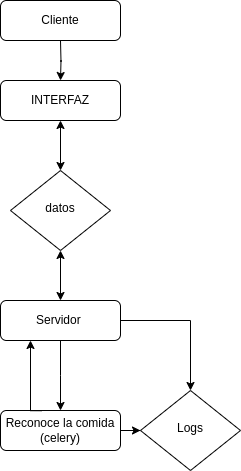

The diagram above was exported from draw.io. Its source (the exported page's mxGraphModel, read from the mxfile embedded in the PNG):
<mxGraphModel dx="1810" dy="2079" grid="1" gridSize="10" guides="1" tooltips="1" connect="1" arrows="1" fold="1" page="1" pageScale="1" pageWidth="827" pageHeight="1169" math="0" shadow="0">
  <root>
    <mxCell id="WIyWlLk6GJQsqaUBKTNV-0" />
    <mxCell id="WIyWlLk6GJQsqaUBKTNV-1" parent="WIyWlLk6GJQsqaUBKTNV-0" />
    <mxCell id="WIyWlLk6GJQsqaUBKTNV-3" value="Cliente" style="rounded=1;whiteSpace=wrap;html=1;fontSize=12;glass=0;strokeWidth=1;shadow=0;" parent="WIyWlLk6GJQsqaUBKTNV-1" vertex="1">
      <mxGeometry x="160" y="-100" width="120" height="40" as="geometry" />
    </mxCell>
    <mxCell id="WIyWlLk6GJQsqaUBKTNV-6" value="datos" style="rhombus;whiteSpace=wrap;html=1;shadow=0;fontFamily=Helvetica;fontSize=12;align=center;strokeWidth=1;spacing=6;spacingTop=-4;" parent="WIyWlLk6GJQsqaUBKTNV-1" vertex="1">
      <mxGeometry x="170" y="70" width="100" height="80" as="geometry" />
    </mxCell>
    <mxCell id="mFtQo9XozCtMzlsPY0i_-7" style="edgeStyle=orthogonalEdgeStyle;rounded=0;orthogonalLoop=1;jettySize=auto;html=1;exitX=0.5;exitY=1;exitDx=0;exitDy=0;entryX=0.5;entryY=0;entryDx=0;entryDy=0;strokeColor=#000000;" parent="WIyWlLk6GJQsqaUBKTNV-1" source="WIyWlLk6GJQsqaUBKTNV-7" edge="1">
      <mxGeometry relative="1" as="geometry">
        <mxPoint x="220" y="310" as="targetPoint" />
      </mxGeometry>
    </mxCell>
    <mxCell id="ir587NyECtK-uRxBrxJe-11" style="edgeStyle=orthogonalEdgeStyle;rounded=0;orthogonalLoop=1;jettySize=auto;html=1;exitX=1;exitY=0.5;exitDx=0;exitDy=0;strokeColor=#000000;entryX=0.5;entryY=0;entryDx=0;entryDy=0;" parent="WIyWlLk6GJQsqaUBKTNV-1" source="WIyWlLk6GJQsqaUBKTNV-7" target="ir587NyECtK-uRxBrxJe-9" edge="1">
      <mxGeometry relative="1" as="geometry">
        <mxPoint x="350" y="240" as="targetPoint" />
        <Array as="points">
          <mxPoint x="350" y="220" />
        </Array>
      </mxGeometry>
    </mxCell>
    <mxCell id="WIyWlLk6GJQsqaUBKTNV-7" value="Servidor&amp;nbsp;" style="rounded=1;whiteSpace=wrap;html=1;fontSize=12;glass=0;strokeWidth=1;shadow=0;" parent="WIyWlLk6GJQsqaUBKTNV-1" vertex="1">
      <mxGeometry x="160" y="200" width="120" height="40" as="geometry" />
    </mxCell>
    <mxCell id="ir587NyECtK-uRxBrxJe-10" style="edgeStyle=orthogonalEdgeStyle;rounded=0;orthogonalLoop=1;jettySize=auto;html=1;exitX=1;exitY=0.5;exitDx=0;exitDy=0;strokeColor=#000000;" parent="WIyWlLk6GJQsqaUBKTNV-1" source="WIyWlLk6GJQsqaUBKTNV-11" target="ir587NyECtK-uRxBrxJe-9" edge="1">
      <mxGeometry relative="1" as="geometry" />
    </mxCell>
    <mxCell id="WIyWlLk6GJQsqaUBKTNV-11" value="Reconoce la comida&lt;div&gt;(celery)&lt;/div&gt;" style="rounded=1;whiteSpace=wrap;html=1;fontSize=12;glass=0;strokeWidth=1;shadow=0;" parent="WIyWlLk6GJQsqaUBKTNV-1" vertex="1">
      <mxGeometry x="160" y="310" width="120" height="40" as="geometry" />
    </mxCell>
    <mxCell id="ir587NyECtK-uRxBrxJe-3" style="edgeStyle=orthogonalEdgeStyle;rounded=0;orthogonalLoop=1;jettySize=auto;html=1;exitX=0.5;exitY=1;exitDx=0;exitDy=0;entryX=0.5;entryY=0;entryDx=0;entryDy=0;" parent="WIyWlLk6GJQsqaUBKTNV-1" edge="1">
      <mxGeometry relative="1" as="geometry">
        <mxPoint x="220" y="-60" as="sourcePoint" />
        <mxPoint x="220" y="-20" as="targetPoint" />
      </mxGeometry>
    </mxCell>
    <mxCell id="mFtQo9XozCtMzlsPY0i_-13" style="edgeStyle=orthogonalEdgeStyle;rounded=0;orthogonalLoop=1;jettySize=auto;html=1;exitX=0.344;exitY=0.006;exitDx=0;exitDy=0;entryX=0.25;entryY=1;entryDx=0;entryDy=0;strokeColor=#000000;exitPerimeter=0;" parent="WIyWlLk6GJQsqaUBKTNV-1" source="WIyWlLk6GJQsqaUBKTNV-11" target="WIyWlLk6GJQsqaUBKTNV-7" edge="1">
      <mxGeometry relative="1" as="geometry">
        <Array as="points">
          <mxPoint x="190" y="310" />
        </Array>
        <mxPoint x="90" y="280" as="sourcePoint" />
      </mxGeometry>
    </mxCell>
    <mxCell id="ir587NyECtK-uRxBrxJe-5" value="INTERFAZ" style="rounded=1;whiteSpace=wrap;html=1;fontSize=12;glass=0;strokeWidth=1;shadow=0;" parent="WIyWlLk6GJQsqaUBKTNV-1" vertex="1">
      <mxGeometry x="160" y="-20" width="120" height="40" as="geometry" />
    </mxCell>
    <mxCell id="ir587NyECtK-uRxBrxJe-9" value="Logs" style="rhombus;whiteSpace=wrap;html=1;shadow=0;fontFamily=Helvetica;fontSize=12;align=center;strokeWidth=1;spacing=6;spacingTop=-4;" parent="WIyWlLk6GJQsqaUBKTNV-1" vertex="1">
      <mxGeometry x="300" y="290" width="100" height="80" as="geometry" />
    </mxCell>
    <mxCell id="JwrTzoi8Tke2n2bW4yI4-0" value="" style="endArrow=classic;startArrow=classic;html=1;rounded=0;exitX=0.5;exitY=0;exitDx=0;exitDy=0;entryX=0.5;entryY=1;entryDx=0;entryDy=0;" parent="WIyWlLk6GJQsqaUBKTNV-1" source="WIyWlLk6GJQsqaUBKTNV-7" target="WIyWlLk6GJQsqaUBKTNV-6" edge="1">
      <mxGeometry width="50" height="50" relative="1" as="geometry">
        <mxPoint x="219.5" y="190" as="sourcePoint" />
        <mxPoint x="220" y="160" as="targetPoint" />
      </mxGeometry>
    </mxCell>
    <mxCell id="JwrTzoi8Tke2n2bW4yI4-2" value="" style="endArrow=classic;startArrow=classic;html=1;rounded=0;entryX=0.5;entryY=1;entryDx=0;entryDy=0;exitX=0.5;exitY=0;exitDx=0;exitDy=0;" parent="WIyWlLk6GJQsqaUBKTNV-1" source="WIyWlLk6GJQsqaUBKTNV-6" target="ir587NyECtK-uRxBrxJe-5" edge="1">
      <mxGeometry width="50" height="50" relative="1" as="geometry">
        <mxPoint x="390" y="30" as="sourcePoint" />
        <mxPoint x="440" y="-20" as="targetPoint" />
      </mxGeometry>
    </mxCell>
  </root>
</mxGraphModel>